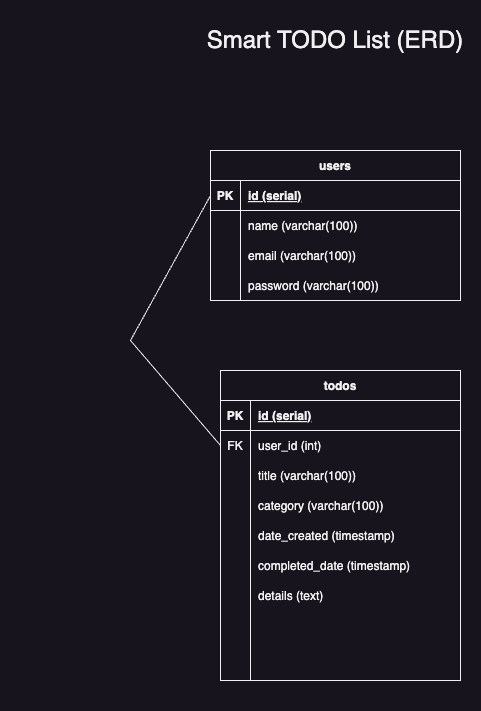

The diagram above was exported from draw.io. Its source (the exported page's mxGraphModel, read from the mxfile embedded in the PNG):
<mxGraphModel dx="1802" dy="849" grid="1" gridSize="10" guides="1" tooltips="1" connect="1" arrows="1" fold="1" page="1" pageScale="1" pageWidth="850" pageHeight="1100" math="0" shadow="0" extFonts="Permanent Marker^https://fonts.googleapis.com/css?family=Permanent+Marker">
  <root>
    <mxCell id="0" />
    <mxCell id="1" parent="0" />
    <mxCell id="C-vyLk0tnHw3VtMMgP7b-23" value="users" style="shape=table;startSize=30;container=1;collapsible=1;childLayout=tableLayout;fixedRows=1;rowLines=0;fontStyle=1;align=center;resizeLast=1;" parent="1" vertex="1">
      <mxGeometry x="310" y="160" width="250" height="150" as="geometry" />
    </mxCell>
    <mxCell id="C-vyLk0tnHw3VtMMgP7b-24" value="" style="shape=partialRectangle;collapsible=0;dropTarget=0;pointerEvents=0;fillColor=none;points=[[0,0.5],[1,0.5]];portConstraint=eastwest;top=0;left=0;right=0;bottom=1;" parent="C-vyLk0tnHw3VtMMgP7b-23" vertex="1">
      <mxGeometry y="30" width="250" height="30" as="geometry" />
    </mxCell>
    <mxCell id="C-vyLk0tnHw3VtMMgP7b-25" value="PK" style="shape=partialRectangle;overflow=hidden;connectable=0;fillColor=none;top=0;left=0;bottom=0;right=0;fontStyle=1;" parent="C-vyLk0tnHw3VtMMgP7b-24" vertex="1">
      <mxGeometry width="30" height="30" as="geometry">
        <mxRectangle width="30" height="30" as="alternateBounds" />
      </mxGeometry>
    </mxCell>
    <mxCell id="C-vyLk0tnHw3VtMMgP7b-26" value="id (serial)" style="shape=partialRectangle;overflow=hidden;connectable=0;fillColor=none;top=0;left=0;bottom=0;right=0;align=left;spacingLeft=6;fontStyle=5;" parent="C-vyLk0tnHw3VtMMgP7b-24" vertex="1">
      <mxGeometry x="30" width="220" height="30" as="geometry">
        <mxRectangle width="220" height="30" as="alternateBounds" />
      </mxGeometry>
    </mxCell>
    <mxCell id="H53cYSURaaAZc1Tk2EH6-8" value="" style="shape=partialRectangle;collapsible=0;dropTarget=0;pointerEvents=0;fillColor=none;points=[[0,0.5],[1,0.5]];portConstraint=eastwest;top=0;left=0;right=0;bottom=0;" parent="C-vyLk0tnHw3VtMMgP7b-23" vertex="1">
      <mxGeometry y="60" width="250" height="30" as="geometry" />
    </mxCell>
    <mxCell id="H53cYSURaaAZc1Tk2EH6-9" value="" style="shape=partialRectangle;overflow=hidden;connectable=0;fillColor=none;top=0;left=0;bottom=0;right=0;" parent="H53cYSURaaAZc1Tk2EH6-8" vertex="1">
      <mxGeometry width="30" height="30" as="geometry">
        <mxRectangle width="30" height="30" as="alternateBounds" />
      </mxGeometry>
    </mxCell>
    <mxCell id="H53cYSURaaAZc1Tk2EH6-10" value="name (varchar(100))" style="shape=partialRectangle;overflow=hidden;connectable=0;fillColor=none;top=0;left=0;bottom=0;right=0;align=left;spacingLeft=6;" parent="H53cYSURaaAZc1Tk2EH6-8" vertex="1">
      <mxGeometry x="30" width="220" height="30" as="geometry">
        <mxRectangle width="220" height="30" as="alternateBounds" />
      </mxGeometry>
    </mxCell>
    <mxCell id="H53cYSURaaAZc1Tk2EH6-11" value="" style="shape=partialRectangle;collapsible=0;dropTarget=0;pointerEvents=0;fillColor=none;points=[[0,0.5],[1,0.5]];portConstraint=eastwest;top=0;left=0;right=0;bottom=0;" parent="C-vyLk0tnHw3VtMMgP7b-23" vertex="1">
      <mxGeometry y="90" width="250" height="30" as="geometry" />
    </mxCell>
    <mxCell id="H53cYSURaaAZc1Tk2EH6-12" value="" style="shape=partialRectangle;overflow=hidden;connectable=0;fillColor=none;top=0;left=0;bottom=0;right=0;" parent="H53cYSURaaAZc1Tk2EH6-11" vertex="1">
      <mxGeometry width="30" height="30" as="geometry">
        <mxRectangle width="30" height="30" as="alternateBounds" />
      </mxGeometry>
    </mxCell>
    <mxCell id="H53cYSURaaAZc1Tk2EH6-13" value="email (varchar(100))" style="shape=partialRectangle;overflow=hidden;connectable=0;fillColor=none;top=0;left=0;bottom=0;right=0;align=left;spacingLeft=6;" parent="H53cYSURaaAZc1Tk2EH6-11" vertex="1">
      <mxGeometry x="30" width="220" height="30" as="geometry">
        <mxRectangle width="220" height="30" as="alternateBounds" />
      </mxGeometry>
    </mxCell>
    <mxCell id="H53cYSURaaAZc1Tk2EH6-14" value="" style="shape=partialRectangle;collapsible=0;dropTarget=0;pointerEvents=0;fillColor=none;points=[[0,0.5],[1,0.5]];portConstraint=eastwest;top=0;left=0;right=0;bottom=0;" parent="C-vyLk0tnHw3VtMMgP7b-23" vertex="1">
      <mxGeometry y="120" width="250" height="30" as="geometry" />
    </mxCell>
    <mxCell id="H53cYSURaaAZc1Tk2EH6-15" value="" style="shape=partialRectangle;overflow=hidden;connectable=0;fillColor=none;top=0;left=0;bottom=0;right=0;" parent="H53cYSURaaAZc1Tk2EH6-14" vertex="1">
      <mxGeometry width="30" height="30" as="geometry">
        <mxRectangle width="30" height="30" as="alternateBounds" />
      </mxGeometry>
    </mxCell>
    <mxCell id="H53cYSURaaAZc1Tk2EH6-16" value="password (varchar(100))" style="shape=partialRectangle;overflow=hidden;connectable=0;fillColor=none;top=0;left=0;bottom=0;right=0;align=left;spacingLeft=6;" parent="H53cYSURaaAZc1Tk2EH6-14" vertex="1">
      <mxGeometry x="30" width="220" height="30" as="geometry">
        <mxRectangle width="220" height="30" as="alternateBounds" />
      </mxGeometry>
    </mxCell>
    <mxCell id="3Odk8rUcRp05YYsYu1Rw-1" value="todos" style="shape=table;startSize=30;container=1;collapsible=1;childLayout=tableLayout;fixedRows=1;rowLines=0;fontStyle=1;align=center;resizeLast=1;" parent="1" vertex="1">
      <mxGeometry x="320" y="380" width="240" height="310" as="geometry">
        <mxRectangle x="70" y="360" width="70" height="30" as="alternateBounds" />
      </mxGeometry>
    </mxCell>
    <mxCell id="3Odk8rUcRp05YYsYu1Rw-2" value="" style="shape=partialRectangle;collapsible=0;dropTarget=0;pointerEvents=0;fillColor=none;points=[[0,0.5],[1,0.5]];portConstraint=eastwest;top=0;left=0;right=0;bottom=1;" parent="3Odk8rUcRp05YYsYu1Rw-1" vertex="1">
      <mxGeometry y="30" width="240" height="30" as="geometry" />
    </mxCell>
    <mxCell id="3Odk8rUcRp05YYsYu1Rw-3" value="PK" style="shape=partialRectangle;overflow=hidden;connectable=0;fillColor=none;top=0;left=0;bottom=0;right=0;fontStyle=1;" parent="3Odk8rUcRp05YYsYu1Rw-2" vertex="1">
      <mxGeometry width="30" height="30" as="geometry">
        <mxRectangle width="30" height="30" as="alternateBounds" />
      </mxGeometry>
    </mxCell>
    <mxCell id="3Odk8rUcRp05YYsYu1Rw-4" value="id (serial)" style="shape=partialRectangle;overflow=hidden;connectable=0;fillColor=none;top=0;left=0;bottom=0;right=0;align=left;spacingLeft=6;fontStyle=5;" parent="3Odk8rUcRp05YYsYu1Rw-2" vertex="1">
      <mxGeometry x="30" width="210" height="30" as="geometry">
        <mxRectangle width="210" height="30" as="alternateBounds" />
      </mxGeometry>
    </mxCell>
    <mxCell id="3Odk8rUcRp05YYsYu1Rw-5" value="" style="shape=partialRectangle;collapsible=0;dropTarget=0;pointerEvents=0;fillColor=none;points=[[0,0.5],[1,0.5]];portConstraint=eastwest;top=0;left=0;right=0;bottom=0;" parent="3Odk8rUcRp05YYsYu1Rw-1" vertex="1">
      <mxGeometry y="60" width="240" height="30" as="geometry" />
    </mxCell>
    <mxCell id="3Odk8rUcRp05YYsYu1Rw-6" value="FK" style="shape=partialRectangle;overflow=hidden;connectable=0;fillColor=none;top=0;left=0;bottom=0;right=0;" parent="3Odk8rUcRp05YYsYu1Rw-5" vertex="1">
      <mxGeometry width="30" height="30" as="geometry">
        <mxRectangle width="30" height="30" as="alternateBounds" />
      </mxGeometry>
    </mxCell>
    <mxCell id="3Odk8rUcRp05YYsYu1Rw-7" value="user_id (int)" style="shape=partialRectangle;overflow=hidden;connectable=0;fillColor=none;top=0;left=0;bottom=0;right=0;align=left;spacingLeft=6;" parent="3Odk8rUcRp05YYsYu1Rw-5" vertex="1">
      <mxGeometry x="30" width="210" height="30" as="geometry">
        <mxRectangle width="210" height="30" as="alternateBounds" />
      </mxGeometry>
    </mxCell>
    <mxCell id="H53cYSURaaAZc1Tk2EH6-33" value="" style="shape=partialRectangle;collapsible=0;dropTarget=0;pointerEvents=0;fillColor=none;points=[[0,0.5],[1,0.5]];portConstraint=eastwest;top=0;left=0;right=0;bottom=0;" parent="3Odk8rUcRp05YYsYu1Rw-1" vertex="1">
      <mxGeometry y="90" width="240" height="30" as="geometry" />
    </mxCell>
    <mxCell id="H53cYSURaaAZc1Tk2EH6-34" value="" style="shape=partialRectangle;overflow=hidden;connectable=0;fillColor=none;top=0;left=0;bottom=0;right=0;" parent="H53cYSURaaAZc1Tk2EH6-33" vertex="1">
      <mxGeometry width="30" height="30" as="geometry">
        <mxRectangle width="30" height="30" as="alternateBounds" />
      </mxGeometry>
    </mxCell>
    <mxCell id="H53cYSURaaAZc1Tk2EH6-35" value="title (varchar(100))" style="shape=partialRectangle;overflow=hidden;connectable=0;fillColor=none;top=0;left=0;bottom=0;right=0;align=left;spacingLeft=6;" parent="H53cYSURaaAZc1Tk2EH6-33" vertex="1">
      <mxGeometry x="30" width="210" height="30" as="geometry">
        <mxRectangle width="210" height="30" as="alternateBounds" />
      </mxGeometry>
    </mxCell>
    <mxCell id="H53cYSURaaAZc1Tk2EH6-36" value="" style="shape=partialRectangle;collapsible=0;dropTarget=0;pointerEvents=0;fillColor=none;points=[[0,0.5],[1,0.5]];portConstraint=eastwest;top=0;left=0;right=0;bottom=0;" parent="3Odk8rUcRp05YYsYu1Rw-1" vertex="1">
      <mxGeometry y="120" width="240" height="30" as="geometry" />
    </mxCell>
    <mxCell id="H53cYSURaaAZc1Tk2EH6-37" value="" style="shape=partialRectangle;overflow=hidden;connectable=0;fillColor=none;top=0;left=0;bottom=0;right=0;" parent="H53cYSURaaAZc1Tk2EH6-36" vertex="1">
      <mxGeometry width="30" height="30" as="geometry">
        <mxRectangle width="30" height="30" as="alternateBounds" />
      </mxGeometry>
    </mxCell>
    <mxCell id="H53cYSURaaAZc1Tk2EH6-38" value="category (varchar(100))" style="shape=partialRectangle;overflow=hidden;connectable=0;fillColor=none;top=0;left=0;bottom=0;right=0;align=left;spacingLeft=6;" parent="H53cYSURaaAZc1Tk2EH6-36" vertex="1">
      <mxGeometry x="30" width="210" height="30" as="geometry">
        <mxRectangle width="210" height="30" as="alternateBounds" />
      </mxGeometry>
    </mxCell>
    <mxCell id="H53cYSURaaAZc1Tk2EH6-39" value="" style="shape=partialRectangle;collapsible=0;dropTarget=0;pointerEvents=0;fillColor=none;points=[[0,0.5],[1,0.5]];portConstraint=eastwest;top=0;left=0;right=0;bottom=0;" parent="3Odk8rUcRp05YYsYu1Rw-1" vertex="1">
      <mxGeometry y="150" width="240" height="30" as="geometry" />
    </mxCell>
    <mxCell id="H53cYSURaaAZc1Tk2EH6-40" value="" style="shape=partialRectangle;overflow=hidden;connectable=0;fillColor=none;top=0;left=0;bottom=0;right=0;" parent="H53cYSURaaAZc1Tk2EH6-39" vertex="1">
      <mxGeometry width="30" height="30" as="geometry">
        <mxRectangle width="30" height="30" as="alternateBounds" />
      </mxGeometry>
    </mxCell>
    <mxCell id="H53cYSURaaAZc1Tk2EH6-41" value="date_created (timestamp)" style="shape=partialRectangle;overflow=hidden;connectable=0;fillColor=none;top=0;left=0;bottom=0;right=0;align=left;spacingLeft=6;" parent="H53cYSURaaAZc1Tk2EH6-39" vertex="1">
      <mxGeometry x="30" width="210" height="30" as="geometry">
        <mxRectangle width="210" height="30" as="alternateBounds" />
      </mxGeometry>
    </mxCell>
    <mxCell id="H53cYSURaaAZc1Tk2EH6-42" value="" style="shape=partialRectangle;collapsible=0;dropTarget=0;pointerEvents=0;fillColor=none;points=[[0,0.5],[1,0.5]];portConstraint=eastwest;top=0;left=0;right=0;bottom=0;" parent="3Odk8rUcRp05YYsYu1Rw-1" vertex="1">
      <mxGeometry y="180" width="240" height="30" as="geometry" />
    </mxCell>
    <mxCell id="H53cYSURaaAZc1Tk2EH6-43" value="" style="shape=partialRectangle;overflow=hidden;connectable=0;fillColor=none;top=0;left=0;bottom=0;right=0;" parent="H53cYSURaaAZc1Tk2EH6-42" vertex="1">
      <mxGeometry width="30" height="30" as="geometry">
        <mxRectangle width="30" height="30" as="alternateBounds" />
      </mxGeometry>
    </mxCell>
    <mxCell id="H53cYSURaaAZc1Tk2EH6-44" value="completed_date (timestamp)" style="shape=partialRectangle;overflow=hidden;connectable=0;fillColor=none;top=0;left=0;bottom=0;right=0;align=left;spacingLeft=6;" parent="H53cYSURaaAZc1Tk2EH6-42" vertex="1">
      <mxGeometry x="30" width="210" height="30" as="geometry">
        <mxRectangle width="210" height="30" as="alternateBounds" />
      </mxGeometry>
    </mxCell>
    <mxCell id="H53cYSURaaAZc1Tk2EH6-45" value="" style="shape=partialRectangle;collapsible=0;dropTarget=0;pointerEvents=0;fillColor=none;points=[[0,0.5],[1,0.5]];portConstraint=eastwest;top=0;left=0;right=0;bottom=0;" parent="3Odk8rUcRp05YYsYu1Rw-1" vertex="1">
      <mxGeometry y="210" width="240" height="30" as="geometry" />
    </mxCell>
    <mxCell id="H53cYSURaaAZc1Tk2EH6-46" value="" style="shape=partialRectangle;overflow=hidden;connectable=0;fillColor=none;top=0;left=0;bottom=0;right=0;" parent="H53cYSURaaAZc1Tk2EH6-45" vertex="1">
      <mxGeometry width="30" height="30" as="geometry">
        <mxRectangle width="30" height="30" as="alternateBounds" />
      </mxGeometry>
    </mxCell>
    <mxCell id="H53cYSURaaAZc1Tk2EH6-47" value="details (text)" style="shape=partialRectangle;overflow=hidden;connectable=0;fillColor=none;top=0;left=0;bottom=0;right=0;align=left;spacingLeft=6;" parent="H53cYSURaaAZc1Tk2EH6-45" vertex="1">
      <mxGeometry x="30" width="210" height="30" as="geometry">
        <mxRectangle width="210" height="30" as="alternateBounds" />
      </mxGeometry>
    </mxCell>
    <mxCell id="H53cYSURaaAZc1Tk2EH6-48" value="" style="shape=partialRectangle;collapsible=0;dropTarget=0;pointerEvents=0;fillColor=none;points=[[0,0.5],[1,0.5]];portConstraint=eastwest;top=0;left=0;right=0;bottom=0;" parent="3Odk8rUcRp05YYsYu1Rw-1" vertex="1">
      <mxGeometry y="240" width="240" height="30" as="geometry" />
    </mxCell>
    <mxCell id="H53cYSURaaAZc1Tk2EH6-49" value="" style="shape=partialRectangle;overflow=hidden;connectable=0;fillColor=none;top=0;left=0;bottom=0;right=0;" parent="H53cYSURaaAZc1Tk2EH6-48" vertex="1">
      <mxGeometry width="30" height="30" as="geometry">
        <mxRectangle width="30" height="30" as="alternateBounds" />
      </mxGeometry>
    </mxCell>
    <mxCell id="H53cYSURaaAZc1Tk2EH6-50" value="" style="shape=partialRectangle;overflow=hidden;connectable=0;fillColor=none;top=0;left=0;bottom=0;right=0;align=left;spacingLeft=6;" parent="H53cYSURaaAZc1Tk2EH6-48" vertex="1">
      <mxGeometry x="30" width="210" height="30" as="geometry">
        <mxRectangle width="210" height="30" as="alternateBounds" />
      </mxGeometry>
    </mxCell>
    <mxCell id="H53cYSURaaAZc1Tk2EH6-51" value="" style="shape=partialRectangle;collapsible=0;dropTarget=0;pointerEvents=0;fillColor=none;points=[[0,0.5],[1,0.5]];portConstraint=eastwest;top=0;left=0;right=0;bottom=0;" parent="3Odk8rUcRp05YYsYu1Rw-1" vertex="1">
      <mxGeometry y="270" width="240" height="40" as="geometry" />
    </mxCell>
    <mxCell id="H53cYSURaaAZc1Tk2EH6-52" value="" style="shape=partialRectangle;overflow=hidden;connectable=0;fillColor=none;top=0;left=0;bottom=0;right=0;" parent="H53cYSURaaAZc1Tk2EH6-51" vertex="1">
      <mxGeometry width="30" height="40" as="geometry">
        <mxRectangle width="30" height="40" as="alternateBounds" />
      </mxGeometry>
    </mxCell>
    <mxCell id="H53cYSURaaAZc1Tk2EH6-53" value="" style="shape=partialRectangle;overflow=hidden;connectable=0;fillColor=none;top=0;left=0;bottom=0;right=0;align=left;spacingLeft=6;" parent="H53cYSURaaAZc1Tk2EH6-51" vertex="1">
      <mxGeometry x="30" width="210" height="40" as="geometry">
        <mxRectangle width="210" height="40" as="alternateBounds" />
      </mxGeometry>
    </mxCell>
    <mxCell id="H53cYSURaaAZc1Tk2EH6-87" value="&lt;font style=&quot;font-size: 24px;&quot;&gt;Smart TODO List (ERD)&lt;/font&gt;" style="text;html=1;align=center;verticalAlign=middle;whiteSpace=wrap;rounded=0;" parent="1" vertex="1">
      <mxGeometry x="290" y="10" width="290" height="80" as="geometry" />
    </mxCell>
    <mxCell id="H53cYSURaaAZc1Tk2EH6-97" value="" style="endArrow=none;html=1;rounded=0;entryX=0;entryY=0.5;entryDx=0;entryDy=0;exitX=0;exitY=0.5;exitDx=0;exitDy=0;" parent="1" source="3Odk8rUcRp05YYsYu1Rw-5" target="C-vyLk0tnHw3VtMMgP7b-24" edge="1">
      <mxGeometry relative="1" as="geometry">
        <mxPoint x="70" y="490" as="sourcePoint" />
        <mxPoint x="10" y="290" as="targetPoint" />
        <Array as="points">
          <mxPoint x="230" y="350" />
        </Array>
      </mxGeometry>
    </mxCell>
    <mxCell id="QPmae_oer13qdSa9cZOS-2" value="" style="shape=partialRectangle;overflow=hidden;connectable=0;fillColor=none;top=0;left=0;bottom=0;right=0;align=left;spacingLeft=6;" parent="1" vertex="1">
      <mxGeometry x="100" y="690" width="210" height="30" as="geometry">
        <mxRectangle width="210" height="30" as="alternateBounds" />
      </mxGeometry>
    </mxCell>
  </root>
</mxGraphModel>